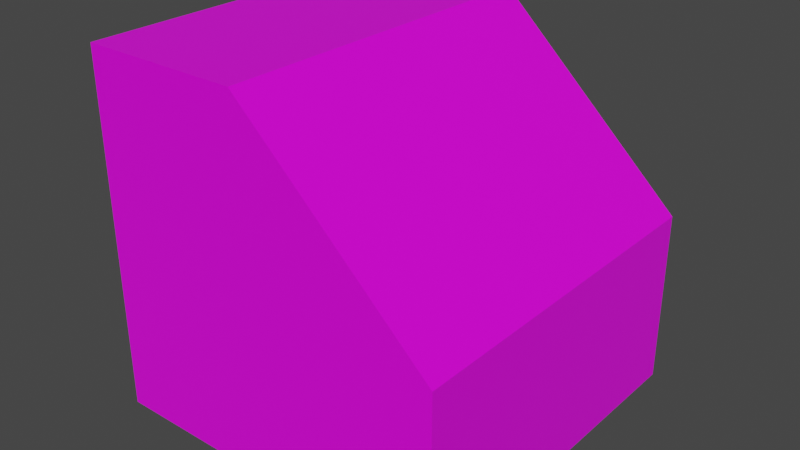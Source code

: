 # Source: comp.blend  (saved by Blender 2.93.21; exported with 4.5.12 LTS)
import bpy
from mathutils import Matrix  # noqa: F401  (used for matrix-valued properties, if any)

bpy.ops.wm.read_factory_settings(use_empty=True)
scene = bpy.context.scene
scene.name = 'Scene'

# ---- collections
col_collection = bpy.data.collections.new('Collection'); scene.collection.children.link(col_collection)

# ---- images (referenced by path relative to the original .blend; pixels are not part of the script)
import os
ASSET_DIR = os.environ.get("B2B_ASSET_DIR", "")  # directory of the original .blend (textures are referenced by path, not embedded)
HERE = os.path.dirname(os.path.abspath(__file__))  # packed textures are extracted next to this script under _unpacked/

def load_image(name, relpath, width, height, colorspace="sRGB"):
    """Load a texture the original file referenced (path relative to the .blend, or extracted next to this script)."""
    p = next((c for c in (os.path.join(HERE, relpath), os.path.join(ASSET_DIR, relpath)) if relpath and os.path.exists(c)), "")
    if p:
        img = bpy.data.images.load(p, check_existing=True)
        img.name = name
    else:  # same state as the original file: an image datablock whose file is absent (Cycles renders it pink)
        img = bpy.data.images.new(name, width, height)
        img.source = "FILE"
        img.filepath = "//" + (relpath or name)
    img.colorspace_settings.name = colorspace
    return img
img_comp1_png = load_image('comp1.png', 'comp1.png', 1024, 1024, 'sRGB')

# ---- materials (node trees are filled in below, after node groups)
mat_compmaterial = bpy.data.materials.new('compMaterial')
mat_compmaterial.alpha_threshold = 0.0
mat_compmaterial.use_transparent_shadow = False
mat_compmaterial.line_color = (0.0, 0.0, 0.0, 1.0)

# ---- material node trees
mat_compmaterial.use_nodes = True; mat_compmaterial.node_tree.nodes.clear()
_N = mat_compmaterial.node_tree.nodes; _L = mat_compmaterial.node_tree.links
n0 = _N.new('ShaderNodeOutputMaterial'); n0.name = 'Material Output'; n0.location = (300, 300)
n1 = _N.new('ShaderNodeBsdfPrincipled'); n1.name = 'Principled BSDF'; n1.location = (10, 300)
n1.distribution = 'GGX'
n1.subsurface_method = 'BURLEY'
n1.inputs[2].default_value = 0.4
n1.inputs[3].default_value = 1.45
n1.inputs[27].default_value = (0.0, 0.0, 0.0, 1.0)
n1.inputs[28].default_value = 1.0
n2 = _N.new('ShaderNodeTexImage'); n2.name = 'Image Texture'; n2.location = (-324, 207)
n2.image = img_comp1_png
_L.new(n1.outputs[0], n0.inputs[0])
_L.new(n2.outputs[0], n1.inputs[0])
n0.is_active_output = True

# ---- world
world_world = bpy.data.worlds.new('World'); scene.world = world_world
world_world.use_nodes = True; world_world.node_tree.nodes.clear()
_N = world_world.node_tree.nodes; _L = world_world.node_tree.links
n0 = _N.new('ShaderNodeOutputWorld'); n0.name = 'World Output'; n0.location = (300, 300)
n1 = _N.new('ShaderNodeBackground'); n1.name = 'Background'; n1.location = (10, 300)
n1.inputs[0].default_value = (0.05088, 0.05088, 0.05088, 1.0)
_L.new(n1.outputs[0], n0.inputs[0])
n0.is_active_output = True
world_world.color = (0.05088, 0.05088, 0.05088)
world_world.use_sun_shadow = False
world_world.sun_shadow_jitter_overblur = 0.0

# ---- meshes
me_cube = bpy.data.meshes.new('Cube')
me_cube.from_pydata([(-0.08153, 1.0, 1.0), (1.0, 1.0, -1.0), (-0.08153, -1.0, 1.0), (1.0, -1.0, -1.0), (-1.0, 1.0, 1.0), (-1.0, 1.0, -1.0), (-1.0, -1.0, 1.0), (-1.0, -1.0, -1.0), (1.0, 1.0, -0.01724), (1.0, -1.0, -0.01724)], [], [(0, 4, 6, 2), (3, 9, 2, 6, 7), (7, 6, 4, 5), (5, 1, 3, 7), (1, 8, 9, 3), (5, 4, 0, 8, 1), (9, 8, 0, 2)])
_uv = me_cube.uv_layers.new(name='UVMap')
_uv.uv.foreach_set('vector', [0.9954, -0.00542, 0.9954, 0.4538, -0.004598, 0.4538, -0.004598, -0.00542, 0.2655, 0.2886, 0.163, 0.2886, 0.0569, 0.1758, 0.0569, 0.07999, 0.2655, 0.07999, -0.002874, 0.462, 0.9971, 0.462, 0.9971, -0.538, -0.002874, -0.538, 0.9954, 0.4538, 0.9954, -0.5462, -0.004598, -0.5462, -0.004598, 0.4538, -2.485, 2.209, -2.485, -0.7221, 3.479, -0.7221, 3.479, 2.209, 0.07031, 0.3338, 0.3224, 0.3338, 0.3224, 0.218, 0.1942, 0.08169, 0.07031, 0.08169, -0.004598, -0.5462, 0.9954, -0.5462, 0.9954, -0.00542, -0.004598, -0.00542])
me_cube.materials.append(mat_compmaterial)
me_cube.use_remesh_preserve_volume = False
me_cube.use_remesh_preserve_attributes = False
me_cube.use_mirror_vertex_groups = False
me_cube.update()

# ---- objects
ob_cube = bpy.data.objects.new('Cube', me_cube)

# ---- transforms, parenting, visibility, modifiers, constraints
ob_cube.location = (0.0, 0.0, 1.0)
ob_cube.lock_rotations_4d = False
ob_cube.empty_display_type = 'ARROWS'
ob_cube.lineart.crease_threshold = 0.0

# ---- collection membership
col_collection.objects.link(ob_cube)

# ---- scene / render settings (as saved in the file)
scene.frame_start = 1; scene.frame_end = 250; scene.frame_set(1)
scene.render.engine = 'BLENDER_EEVEE_NEXT'
scene.cycles.use_denoising = False
scene.cycles.samples = 128
scene.cycles.sampling_pattern = 'TABULATED_SOBOL'
scene.cycles.use_adaptive_sampling = False
scene.cycles.use_light_tree = False
scene.view_settings.view_transform = 'Filmic'
bpy.context.view_layer.update()

# ---- added for rendering (the .blend has no active camera and no usable light): camera, sun
cam_auto = bpy.data.cameras.new('AutoCamera')
cam_auto.lens = 50.0
cam_auto.sensor_width = 36.0
cam_auto.clip_end = 1000.0
ob_auto_camera = bpy.data.objects.new('AutoCamera', cam_auto)
scene.collection.objects.link(ob_auto_camera)
ob_auto_camera.location = (3.20507, -3.84609, 3.56406)
ob_auto_camera.rotation_euler = (1.09748, -7.21219e-08, 0.694738)
scene.camera = ob_auto_camera
light_auto_sun = bpy.data.lights.new('AutoSun', 'SUN')
light_auto_sun.energy = 3.0
light_auto_sun.angle = 0.0523599
ob_auto_sun = bpy.data.objects.new('AutoSun', light_auto_sun)
scene.collection.objects.link(ob_auto_sun)
ob_auto_sun.rotation_euler = (0.872665, 0.174533, 0.523599)
bpy.context.view_layer.update()
